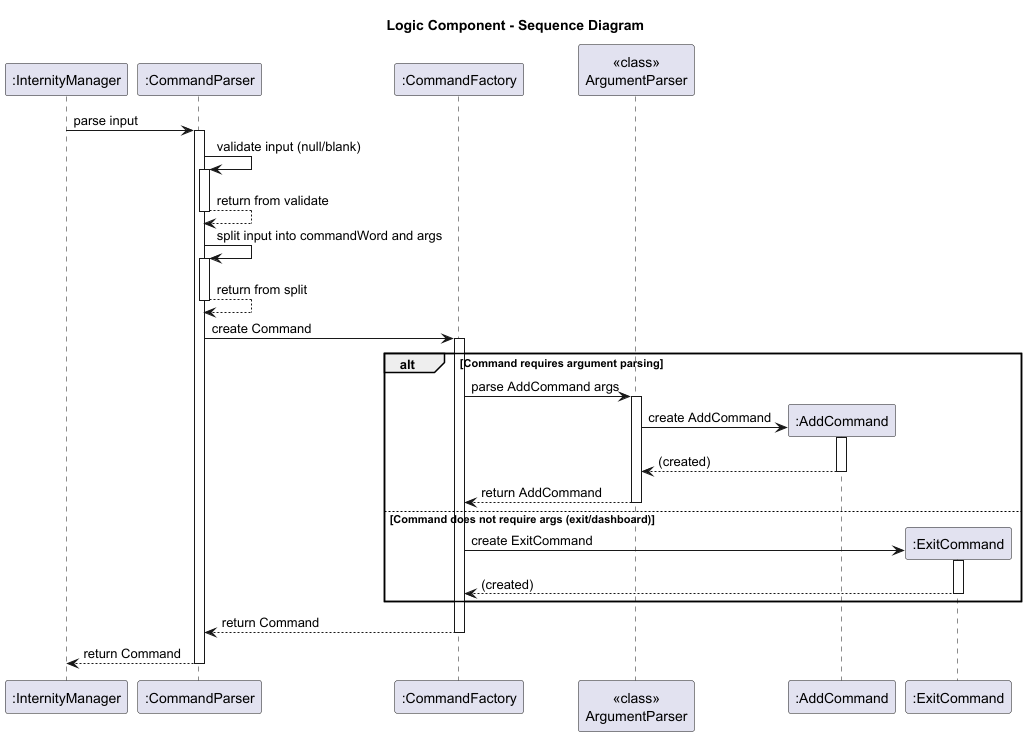

The diagram above was rendered by PlantUML. Its source (embedded in the PNG):
@startuml
title Logic Component - Sequence Diagram

participant ":InternityManager" as IM
participant ":CommandParser" as CP
participant ":CommandFactory" as CF
participant "<<class>>\nArgumentParser" as AP
participant ":AddCommand" as AddC
participant ":ExitCommand" as ExitC

IM -> CP: parse input
activate CP

' --- validate input ---
CP -> CP: validate input (null/blank)
activate CP
CP --> CP: return from validate
deactivate CP

' --- split input ---
CP -> CP: split input into commandWord and args
activate CP
CP --> CP: return from split
deactivate CP

' --- create command via factory ---
CP -> CF: create Command
activate CF

alt Command requires argument parsing
    CF -> AP: parse AddCommand args
    activate AP
    AP -> AddC**: create AddCommand
    activate AddC
    return (created)
    deactivate AddC
    AP --> CF: return AddCommand
    deactivate AP
else Command does not require args (exit/dashboard)
    CF -> ExitC**: create ExitCommand
    activate ExitC
    return (created)
    deactivate ExitC
end

CF --> CP: return Command
deactivate CF

CP --> IM: return Command
deactivate CP

@enduml